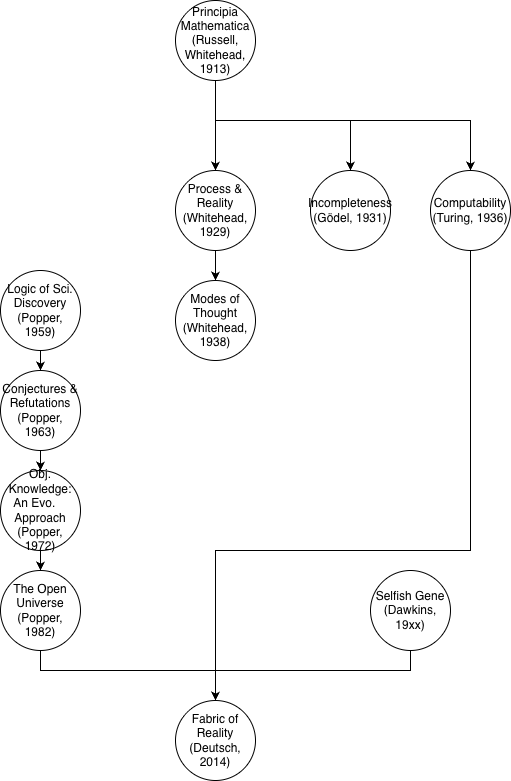

The diagram above was exported from draw.io. Its source (the exported page's mxGraphModel, read from the mxfile embedded in the PNG):
<mxGraphModel dx="1015" dy="671" grid="1" gridSize="10" guides="1" tooltips="1" connect="1" arrows="1" fold="1" page="1" pageScale="1" pageWidth="850" pageHeight="1100" math="0" shadow="0">
  <root>
    <mxCell id="0" />
    <mxCell id="1" parent="0" />
    <mxCell id="xjjziBSYbNlfykrdDm2o-5" edge="1" parent="1" source="xjjziBSYbNlfykrdDm2o-1" style="edgeStyle=orthogonalEdgeStyle;rounded=0;orthogonalLoop=1;jettySize=auto;html=1;entryX=0.5;entryY=0;entryDx=0;entryDy=0;" target="xjjziBSYbNlfykrdDm2o-2">
      <mxGeometry relative="1" as="geometry" />
    </mxCell>
    <mxCell id="xjjziBSYbNlfykrdDm2o-6" edge="1" parent="1" source="xjjziBSYbNlfykrdDm2o-1" style="edgeStyle=orthogonalEdgeStyle;rounded=0;orthogonalLoop=1;jettySize=auto;html=1;entryX=0.5;entryY=0;entryDx=0;entryDy=0;" target="xjjziBSYbNlfykrdDm2o-3">
      <mxGeometry relative="1" as="geometry">
        <Array as="points">
          <mxPoint x="295" y="300" />
          <mxPoint x="430" y="300" />
        </Array>
      </mxGeometry>
    </mxCell>
    <mxCell id="xjjziBSYbNlfykrdDm2o-7" edge="1" parent="1" source="xjjziBSYbNlfykrdDm2o-1" style="edgeStyle=orthogonalEdgeStyle;rounded=0;orthogonalLoop=1;jettySize=auto;html=1;entryX=0.5;entryY=0;entryDx=0;entryDy=0;" target="xjjziBSYbNlfykrdDm2o-4">
      <mxGeometry relative="1" as="geometry">
        <Array as="points">
          <mxPoint x="295" y="300" />
          <mxPoint x="550" y="300" />
        </Array>
      </mxGeometry>
    </mxCell>
    <mxCell id="xjjziBSYbNlfykrdDm2o-1" parent="1" style="ellipse;whiteSpace=wrap;html=1;aspect=fixed;" value="Principia&lt;div&gt;Mathematica&lt;/div&gt;&lt;div&gt;(Russell, Whitehead, 1913)&lt;/div&gt;" vertex="1">
      <mxGeometry height="80" width="80" x="255" y="180" as="geometry" />
    </mxCell>
    <mxCell id="xjjziBSYbNlfykrdDm2o-14" edge="1" parent="1" source="xjjziBSYbNlfykrdDm2o-2" style="edgeStyle=orthogonalEdgeStyle;rounded=0;orthogonalLoop=1;jettySize=auto;html=1;entryX=0.5;entryY=0;entryDx=0;entryDy=0;" target="xjjziBSYbNlfykrdDm2o-13">
      <mxGeometry relative="1" as="geometry" />
    </mxCell>
    <mxCell id="xjjziBSYbNlfykrdDm2o-2" parent="1" style="ellipse;whiteSpace=wrap;html=1;aspect=fixed;" value="Process &amp;amp; Reality&lt;br&gt;&lt;div&gt;(Whitehead, 1929)&lt;/div&gt;" vertex="1">
      <mxGeometry height="80" width="80" x="255" y="350" as="geometry" />
    </mxCell>
    <mxCell id="xjjziBSYbNlfykrdDm2o-3" parent="1" style="ellipse;whiteSpace=wrap;html=1;aspect=fixed;" value="Incompleteness&lt;br&gt;&lt;div&gt;(Gödel, 1931)&lt;/div&gt;" vertex="1">
      <mxGeometry height="80" width="80" x="390" y="350" as="geometry" />
    </mxCell>
    <mxCell id="xjjziBSYbNlfykrdDm2o-22" edge="1" parent="1" source="xjjziBSYbNlfykrdDm2o-4" style="edgeStyle=orthogonalEdgeStyle;rounded=0;orthogonalLoop=1;jettySize=auto;html=1;entryX=0.5;entryY=0;entryDx=0;entryDy=0;" target="xjjziBSYbNlfykrdDm2o-18">
      <mxGeometry relative="1" as="geometry">
        <Array as="points">
          <mxPoint x="550" y="730" />
          <mxPoint x="295" y="730" />
        </Array>
      </mxGeometry>
    </mxCell>
    <mxCell id="xjjziBSYbNlfykrdDm2o-4" parent="1" style="ellipse;whiteSpace=wrap;html=1;aspect=fixed;" value="Computability&lt;br&gt;&lt;div&gt;(Turing, 1936)&lt;/div&gt;" vertex="1">
      <mxGeometry height="80" width="80" x="510" y="350" as="geometry" />
    </mxCell>
    <mxCell id="xjjziBSYbNlfykrdDm2o-16" edge="1" parent="1" source="xjjziBSYbNlfykrdDm2o-8" style="edgeStyle=orthogonalEdgeStyle;rounded=0;orthogonalLoop=1;jettySize=auto;html=1;" target="xjjziBSYbNlfykrdDm2o-12">
      <mxGeometry relative="1" as="geometry" />
    </mxCell>
    <mxCell id="xjjziBSYbNlfykrdDm2o-8" parent="1" style="ellipse;whiteSpace=wrap;html=1;aspect=fixed;" value="Conjectures &amp;amp; Refutations&lt;br&gt;&lt;div&gt;(Popper, 1963)&lt;/div&gt;" vertex="1">
      <mxGeometry height="80" width="80" x="80" y="550" as="geometry" />
    </mxCell>
    <mxCell id="xjjziBSYbNlfykrdDm2o-19" edge="1" parent="1" source="xjjziBSYbNlfykrdDm2o-10" style="edgeStyle=orthogonalEdgeStyle;rounded=0;orthogonalLoop=1;jettySize=auto;html=1;entryX=0.5;entryY=0;entryDx=0;entryDy=0;" target="xjjziBSYbNlfykrdDm2o-18">
      <mxGeometry relative="1" as="geometry">
        <Array as="points">
          <mxPoint x="120" y="850" />
          <mxPoint x="295" y="850" />
        </Array>
      </mxGeometry>
    </mxCell>
    <mxCell id="xjjziBSYbNlfykrdDm2o-10" parent="1" style="ellipse;whiteSpace=wrap;html=1;aspect=fixed;" value="The Open Universe&lt;br&gt;&lt;div&gt;(Popper, 1982)&lt;/div&gt;" vertex="1">
      <mxGeometry height="80" width="80" x="80" y="750" as="geometry" />
    </mxCell>
    <mxCell id="xjjziBSYbNlfykrdDm2o-15" edge="1" parent="1" source="xjjziBSYbNlfykrdDm2o-11" style="edgeStyle=orthogonalEdgeStyle;rounded=0;orthogonalLoop=1;jettySize=auto;html=1;entryX=0.5;entryY=0;entryDx=0;entryDy=0;" target="xjjziBSYbNlfykrdDm2o-8">
      <mxGeometry relative="1" as="geometry" />
    </mxCell>
    <mxCell id="xjjziBSYbNlfykrdDm2o-11" parent="1" style="ellipse;whiteSpace=wrap;html=1;aspect=fixed;" value="Logic of Sci. Discovery&lt;br&gt;&lt;div&gt;(Popper, 1959)&lt;/div&gt;" vertex="1">
      <mxGeometry height="80" width="80" x="80" y="450" as="geometry" />
    </mxCell>
    <mxCell id="xjjziBSYbNlfykrdDm2o-17" edge="1" parent="1" source="xjjziBSYbNlfykrdDm2o-12" style="edgeStyle=orthogonalEdgeStyle;rounded=0;orthogonalLoop=1;jettySize=auto;html=1;" target="xjjziBSYbNlfykrdDm2o-10">
      <mxGeometry relative="1" as="geometry" />
    </mxCell>
    <mxCell id="xjjziBSYbNlfykrdDm2o-12" parent="1" style="ellipse;whiteSpace=wrap;html=1;aspect=fixed;" value="Obj. Knowledge: An Evo.&lt;span style=&quot;white-space: pre;&quot;&gt;&#09;&lt;/span&gt; Approach&lt;br&gt;&lt;div&gt;(Popper, 1972)&lt;/div&gt;" vertex="1">
      <mxGeometry height="80" width="80" x="80" y="650" as="geometry" />
    </mxCell>
    <mxCell id="xjjziBSYbNlfykrdDm2o-13" parent="1" style="ellipse;whiteSpace=wrap;html=1;aspect=fixed;" value="Modes of Thought&lt;br&gt;&lt;div&gt;(Whitehead, 1938)&lt;/div&gt;" vertex="1">
      <mxGeometry height="80" width="80" x="255" y="460" as="geometry" />
    </mxCell>
    <mxCell id="xjjziBSYbNlfykrdDm2o-18" parent="1" style="ellipse;whiteSpace=wrap;html=1;aspect=fixed;" value="Fabric of Reality&lt;br&gt;&lt;div&gt;(Deutsch, 2014)&lt;/div&gt;" vertex="1">
      <mxGeometry height="80" width="80" x="255" y="880" as="geometry" />
    </mxCell>
    <mxCell id="xjjziBSYbNlfykrdDm2o-21" edge="1" parent="1" source="xjjziBSYbNlfykrdDm2o-20" style="edgeStyle=orthogonalEdgeStyle;rounded=0;orthogonalLoop=1;jettySize=auto;html=1;entryX=0.5;entryY=0;entryDx=0;entryDy=0;" target="xjjziBSYbNlfykrdDm2o-18">
      <mxGeometry relative="1" as="geometry">
        <Array as="points">
          <mxPoint x="490" y="850" />
          <mxPoint x="295" y="850" />
        </Array>
      </mxGeometry>
    </mxCell>
    <mxCell id="xjjziBSYbNlfykrdDm2o-20" parent="1" style="ellipse;whiteSpace=wrap;html=1;aspect=fixed;" value="Selfish Gene&lt;br&gt;&lt;div&gt;(Dawkins, 19xx)&lt;/div&gt;" vertex="1">
      <mxGeometry height="80" width="80" x="450" y="750" as="geometry" />
    </mxCell>
  </root>
</mxGraphModel>